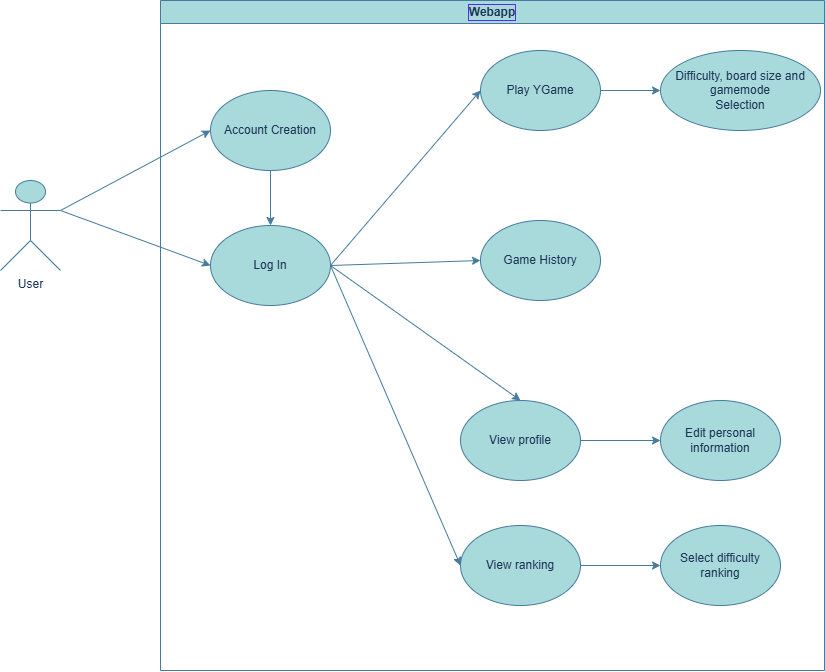

The diagram above was exported from draw.io. Its source (the exported page's mxGraphModel, read from the mxfile embedded in the PNG):
<mxGraphModel dx="1433" dy="2001" grid="1" gridSize="10" guides="1" tooltips="1" connect="1" arrows="1" fold="1" page="1" pageScale="1" pageWidth="827" pageHeight="1169" math="0" shadow="0">
  <root>
    <mxCell id="0" />
    <mxCell id="1" parent="0" />
    <mxCell id="32tznxG3HAqVHvir8wjZ-1" parent="1" style="shape=umlActor;verticalLabelPosition=bottom;verticalAlign=top;html=1;outlineConnect=0;labelBackgroundColor=none;fillColor=#A8DADC;strokeColor=#457B9D;fontColor=#1D3557;" value="User" vertex="1">
      <mxGeometry height="90" width="60" x="40" y="160" as="geometry" />
    </mxCell>
    <mxCell id="32tznxG3HAqVHvir8wjZ-6" parent="1" style="swimlane;whiteSpace=wrap;html=1;labelBackgroundColor=none;labelBorderColor=#542AFF;textShadow=0;fillColor=#A8DADC;strokeColor=#457B9D;fontColor=#1D3557;" value="Webapp" vertex="1">
      <mxGeometry height="670" width="664" x="200" y="-20" as="geometry" />
    </mxCell>
    <mxCell id="32tznxG3HAqVHvir8wjZ-7" parent="32tznxG3HAqVHvir8wjZ-6" style="ellipse;whiteSpace=wrap;html=1;labelBackgroundColor=none;fillColor=#A8DADC;strokeColor=#457B9D;fontColor=#1D3557;" value="Play YGame" vertex="1">
      <mxGeometry height="80" width="120" x="320" y="50" as="geometry" />
    </mxCell>
    <mxCell id="32tznxG3HAqVHvir8wjZ-8" parent="32tznxG3HAqVHvir8wjZ-6" style="ellipse;whiteSpace=wrap;html=1;labelBackgroundColor=none;fillColor=#A8DADC;strokeColor=#457B9D;fontColor=#1D3557;" value="Game History" vertex="1">
      <mxGeometry height="80" width="120" x="320" y="220" as="geometry" />
    </mxCell>
    <mxCell id="32tznxG3HAqVHvir8wjZ-9" parent="32tznxG3HAqVHvir8wjZ-6" style="ellipse;whiteSpace=wrap;html=1;labelBackgroundColor=none;fillColor=#A8DADC;strokeColor=#457B9D;fontColor=#1D3557;" value="Log In" vertex="1">
      <mxGeometry height="80" width="120" x="50" y="225" as="geometry" />
    </mxCell>
    <mxCell id="32tznxG3HAqVHvir8wjZ-10" parent="32tznxG3HAqVHvir8wjZ-6" style="ellipse;whiteSpace=wrap;html=1;labelBackgroundColor=none;fillColor=#A8DADC;strokeColor=#457B9D;fontColor=#1D3557;" value="Account Creation" vertex="1">
      <mxGeometry height="80" width="120" x="50" y="90" as="geometry" />
    </mxCell>
    <mxCell id="32tznxG3HAqVHvir8wjZ-13" edge="1" parent="32tznxG3HAqVHvir8wjZ-6" source="32tznxG3HAqVHvir8wjZ-9" style="endArrow=classic;html=1;rounded=0;entryX=0;entryY=0.5;entryDx=0;entryDy=0;entryPerimeter=0;exitX=1;exitY=0.5;exitDx=0;exitDy=0;labelBackgroundColor=none;strokeColor=#457B9D;fontColor=default;" target="32tznxG3HAqVHvir8wjZ-7" value="">
      <mxGeometry height="50" relative="1" width="50" as="geometry">
        <mxPoint x="190" y="280" as="sourcePoint" />
        <mxPoint x="240" y="230" as="targetPoint" />
      </mxGeometry>
    </mxCell>
    <mxCell id="32tznxG3HAqVHvir8wjZ-14" edge="1" parent="32tznxG3HAqVHvir8wjZ-6" source="32tznxG3HAqVHvir8wjZ-10" style="endArrow=classic;html=1;rounded=0;exitX=0.5;exitY=1;exitDx=0;exitDy=0;entryX=0.5;entryY=0;entryDx=0;entryDy=0;labelBackgroundColor=none;strokeColor=#457B9D;fontColor=default;" target="32tznxG3HAqVHvir8wjZ-9" value="">
      <mxGeometry height="50" relative="1" width="50" as="geometry">
        <mxPoint x="190" y="280" as="sourcePoint" />
        <mxPoint x="240" y="230" as="targetPoint" />
      </mxGeometry>
    </mxCell>
    <mxCell id="32tznxG3HAqVHvir8wjZ-15" edge="1" parent="32tznxG3HAqVHvir8wjZ-6" source="32tznxG3HAqVHvir8wjZ-9" style="endArrow=classic;html=1;rounded=0;entryX=0;entryY=0.5;entryDx=0;entryDy=0;exitX=1;exitY=0.5;exitDx=0;exitDy=0;labelBackgroundColor=none;strokeColor=#457B9D;fontColor=default;" target="32tznxG3HAqVHvir8wjZ-8" value="">
      <mxGeometry height="50" relative="1" width="50" as="geometry">
        <mxPoint x="190" y="280" as="sourcePoint" />
        <mxPoint x="240" y="230" as="targetPoint" />
      </mxGeometry>
    </mxCell>
    <mxCell id="32tznxG3HAqVHvir8wjZ-16" parent="32tznxG3HAqVHvir8wjZ-6" style="ellipse;whiteSpace=wrap;html=1;labelBackgroundColor=none;fillColor=#A8DADC;strokeColor=#457B9D;fontColor=#1D3557;" value="Difficulty, board size and gamemode&lt;div&gt;Selection&lt;/div&gt;" vertex="1">
      <mxGeometry height="80" width="160" x="500" y="50" as="geometry" />
    </mxCell>
    <mxCell id="32tznxG3HAqVHvir8wjZ-17" edge="1" parent="32tznxG3HAqVHvir8wjZ-6" source="32tznxG3HAqVHvir8wjZ-7" style="endArrow=classic;html=1;rounded=0;entryX=0;entryY=0.5;entryDx=0;entryDy=0;exitX=1;exitY=0.5;exitDx=0;exitDy=0;labelBackgroundColor=none;strokeColor=#457B9D;fontColor=default;" target="32tznxG3HAqVHvir8wjZ-16" value="">
      <mxGeometry height="50" relative="1" width="50" as="geometry">
        <mxPoint x="190" y="280" as="sourcePoint" />
        <mxPoint x="240" y="230" as="targetPoint" />
      </mxGeometry>
    </mxCell>
    <mxCell id="32tznxG3HAqVHvir8wjZ-18" parent="32tznxG3HAqVHvir8wjZ-6" style="ellipse;whiteSpace=wrap;html=1;labelBackgroundColor=none;fillColor=#A8DADC;strokeColor=#457B9D;fontColor=#1D3557;" value="View profile" vertex="1">
      <mxGeometry height="80" width="120" x="300" y="400" as="geometry" />
    </mxCell>
    <mxCell id="32tznxG3HAqVHvir8wjZ-19" parent="32tznxG3HAqVHvir8wjZ-6" style="ellipse;whiteSpace=wrap;html=1;labelBackgroundColor=none;fillColor=#A8DADC;strokeColor=#457B9D;fontColor=#1D3557;" value="Edit personal&lt;div&gt;information&lt;/div&gt;" vertex="1">
      <mxGeometry height="80" width="120" x="500" y="400" as="geometry" />
    </mxCell>
    <mxCell id="32tznxG3HAqVHvir8wjZ-20" edge="1" parent="32tznxG3HAqVHvir8wjZ-6" source="32tznxG3HAqVHvir8wjZ-9" style="endArrow=classic;html=1;rounded=0;entryX=0.5;entryY=0;entryDx=0;entryDy=0;exitX=1;exitY=0.5;exitDx=0;exitDy=0;labelBackgroundColor=none;strokeColor=#457B9D;fontColor=default;" target="32tznxG3HAqVHvir8wjZ-18" value="">
      <mxGeometry height="50" relative="1" width="50" as="geometry">
        <mxPoint x="380" y="310" as="sourcePoint" />
        <mxPoint x="240" y="230" as="targetPoint" />
      </mxGeometry>
    </mxCell>
    <mxCell id="32tznxG3HAqVHvir8wjZ-21" edge="1" parent="32tznxG3HAqVHvir8wjZ-6" source="32tznxG3HAqVHvir8wjZ-18" style="endArrow=classic;html=1;rounded=0;entryX=0;entryY=0.5;entryDx=0;entryDy=0;exitX=1;exitY=0.5;exitDx=0;exitDy=0;labelBackgroundColor=none;strokeColor=#457B9D;fontColor=default;" target="32tznxG3HAqVHvir8wjZ-19" value="">
      <mxGeometry height="50" relative="1" width="50" as="geometry">
        <mxPoint x="430" y="340" as="sourcePoint" />
        <mxPoint x="430" y="420" as="targetPoint" />
      </mxGeometry>
    </mxCell>
    <mxCell id="7kKfSqcuX0ztGrCXWnoW-23" parent="32tznxG3HAqVHvir8wjZ-6" style="ellipse;whiteSpace=wrap;html=1;labelBackgroundColor=none;fillColor=#A8DADC;strokeColor=#457B9D;fontColor=#1D3557;" value="View ranking" vertex="1">
      <mxGeometry height="80" width="120" x="300" y="525" as="geometry" />
    </mxCell>
    <mxCell id="7kKfSqcuX0ztGrCXWnoW-24" parent="32tznxG3HAqVHvir8wjZ-6" style="ellipse;whiteSpace=wrap;html=1;labelBackgroundColor=none;fillColor=#A8DADC;strokeColor=#457B9D;fontColor=#1D3557;" value="Select difficulty ranking" vertex="1">
      <mxGeometry height="80" width="120" x="500" y="525" as="geometry" />
    </mxCell>
    <mxCell id="7kKfSqcuX0ztGrCXWnoW-25" edge="1" parent="32tznxG3HAqVHvir8wjZ-6" source="7kKfSqcuX0ztGrCXWnoW-23" style="endArrow=classic;html=1;rounded=0;entryX=0;entryY=0.5;entryDx=0;entryDy=0;exitX=1;exitY=0.5;exitDx=0;exitDy=0;labelBackgroundColor=none;strokeColor=#457B9D;fontColor=default;" target="7kKfSqcuX0ztGrCXWnoW-24" value="">
      <mxGeometry height="50" relative="1" width="50" as="geometry">
        <mxPoint x="430" y="465" as="sourcePoint" />
        <mxPoint x="430" y="545" as="targetPoint" />
      </mxGeometry>
    </mxCell>
    <mxCell id="7kKfSqcuX0ztGrCXWnoW-26" edge="1" parent="32tznxG3HAqVHvir8wjZ-6" source="32tznxG3HAqVHvir8wjZ-9" style="endArrow=classic;html=1;rounded=0;entryX=0;entryY=0.5;entryDx=0;entryDy=0;exitX=1;exitY=0.5;exitDx=0;exitDy=0;labelBackgroundColor=none;strokeColor=#457B9D;fontColor=default;" target="7kKfSqcuX0ztGrCXWnoW-23" value="">
      <mxGeometry height="50" relative="1" width="50" as="geometry">
        <mxPoint x="270" y="330" as="sourcePoint" />
        <mxPoint x="460" y="465" as="targetPoint" />
      </mxGeometry>
    </mxCell>
    <mxCell id="32tznxG3HAqVHvir8wjZ-11" edge="1" parent="1" source="32tznxG3HAqVHvir8wjZ-1" style="endArrow=classic;html=1;rounded=0;entryX=0;entryY=0.5;entryDx=0;entryDy=0;exitX=1;exitY=0.3333333333333333;exitDx=0;exitDy=0;exitPerimeter=0;labelBackgroundColor=none;strokeColor=#457B9D;fontColor=default;" target="32tznxG3HAqVHvir8wjZ-10" value="">
      <mxGeometry height="50" relative="1" width="50" as="geometry">
        <mxPoint x="390" y="260" as="sourcePoint" />
        <mxPoint x="440" y="210" as="targetPoint" />
      </mxGeometry>
    </mxCell>
    <mxCell id="32tznxG3HAqVHvir8wjZ-12" edge="1" parent="1" source="32tznxG3HAqVHvir8wjZ-1" style="endArrow=classic;html=1;rounded=0;entryX=0;entryY=0.5;entryDx=0;entryDy=0;exitX=1;exitY=0.3333333333333333;exitDx=0;exitDy=0;exitPerimeter=0;labelBackgroundColor=none;strokeColor=#457B9D;fontColor=default;" target="32tznxG3HAqVHvir8wjZ-9" value="">
      <mxGeometry height="50" relative="1" width="50" as="geometry">
        <mxPoint x="390" y="260" as="sourcePoint" />
        <mxPoint x="440" y="210" as="targetPoint" />
      </mxGeometry>
    </mxCell>
  </root>
</mxGraphModel>